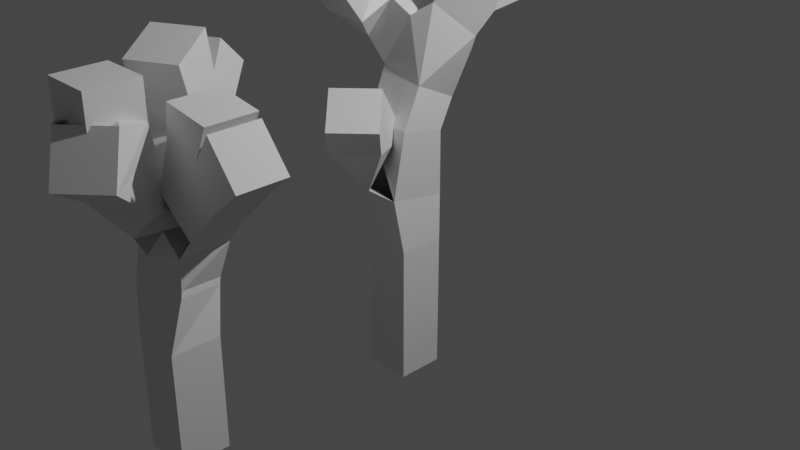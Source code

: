 # Source: trees.blend  (saved by Blender 3.3.6; exported with 4.5.12 LTS)
import bpy
from mathutils import Matrix  # noqa: F401  (used for matrix-valued properties, if any)

bpy.ops.wm.read_factory_settings(use_empty=True)
scene = bpy.context.scene
scene.name = 'Scene'

# ---- collections
col_collection = bpy.data.collections.new('Collection'); scene.collection.children.link(col_collection)

# ---- materials (node trees are filled in below, after node groups)
mat_material = bpy.data.materials.new('Material')
mat_material.alpha_threshold = 0.0
mat_material.use_transparent_shadow = False
mat_material.roughness = 0.5
mat_material.line_color = (0.0, 0.0, 0.0, 1.0)

# ---- node groups
ng_auto_smooth = bpy.data.node_groups.new('Auto Smooth', 'GeometryNodeTree')
_s = ng_auto_smooth.interface.new_socket(name='Geometry', in_out='OUTPUT', socket_type='NodeSocketGeometry')
_s = ng_auto_smooth.interface.new_socket(name='Geometry', in_out='INPUT', socket_type='NodeSocketGeometry')
_s = ng_auto_smooth.interface.new_socket(name='Angle', in_out='INPUT', socket_type='NodeSocketFloat')
_s.subtype = 'ANGLE'
_s.min_value = 0.0
_s.max_value = 3.142
ng_auto_smooth.is_modifier = True
_N = ng_auto_smooth.nodes; _L = ng_auto_smooth.links
n0 = _N.new('NodeGroupOutput'); n0.name = 'Group Output'; n0.location = (480, -100)
n1 = _N.new('NodeGroupInput'); n1.name = 'Group Input'; n1.location = (-420, -300)
n2 = _N.new('NodeGroupInput'); n2.name = 'Group Input.001'; n2.location = (-60, -100)
n3 = _N.new('GeometryNodeSetShadeSmooth'); n3.name = 'Set Shade Smooth'; n3.location = (120, -100)
n3.domain = 'EDGE'
n4 = _N.new('GeometryNodeSetShadeSmooth'); n4.name = 'Set Shade Smooth.001'; n4.location = (300, -100)
n5 = _N.new('GeometryNodeInputMeshEdgeAngle'); n5.name = 'Edge Angle'; n5.location = (-420, -220)
n6 = _N.new('GeometryNodeInputEdgeSmooth'); n6.name = 'Is Edge Smooth'; n6.location = (-60, -160)
n7 = _N.new('GeometryNodeInputShadeSmooth'); n7.name = 'Is Face Smooth'; n7.location = (-240, -340)
n8 = _N.new('FunctionNodeBooleanMath'); n8.name = 'Boolean Math'; n8.location = (-60, -220)
n9 = _N.new('FunctionNodeCompare'); n9.name = 'Compare'; n9.location = (-240, -180)
n9.operation = 'LESS_EQUAL'
_L.new(n5.outputs[0], n9.inputs[0])
_L.new(n4.outputs[0], n0.inputs[0])
_L.new(n1.outputs[1], n9.inputs[1])
_L.new(n9.outputs[0], n8.inputs[0])
_L.new(n7.outputs[0], n8.inputs[1])
_L.new(n2.outputs[0], n3.inputs[0])
_L.new(n6.outputs[0], n3.inputs[1])
_L.new(n3.outputs[0], n4.inputs[0])
_L.new(n8.outputs[0], n3.inputs[2])
n0.is_active_output = True

# ---- material node trees
mat_material.use_nodes = True; mat_material.node_tree.nodes.clear()
_N = mat_material.node_tree.nodes; _L = mat_material.node_tree.links
n0 = _N.new('ShaderNodeOutputMaterial'); n0.name = 'Material Output'; n0.location = (300, 300)
n1 = _N.new('ShaderNodeBsdfPrincipled'); n1.name = 'Principled BSDF'; n1.location = (10, 300)
n1.distribution = 'GGX'
n1.subsurface_method = 'RANDOM_WALK_SKIN'
n1.inputs[3].default_value = 1.45
n1.inputs[27].default_value = (0.0, 0.0, 0.0, 1.0)
n1.inputs[28].default_value = 1.0
_L.new(n1.outputs[0], n0.inputs[0])
n0.is_active_output = True

# ---- world
world_world = bpy.data.worlds.new('World'); scene.world = world_world
world_world.use_nodes = True; world_world.node_tree.nodes.clear()
_N = world_world.node_tree.nodes; _L = world_world.node_tree.links
n0 = _N.new('ShaderNodeOutputWorld'); n0.name = 'World Output'; n0.location = (300, 300)
n1 = _N.new('ShaderNodeBackground'); n1.name = 'Background'; n1.location = (10, 300)
n1.inputs[0].default_value = (0.05088, 0.05088, 0.05088, 1.0)
_L.new(n1.outputs[0], n0.inputs[0])
n0.is_active_output = True
world_world.color = (0.05088, 0.05088, 0.05088)
world_world.use_sun_shadow = False
world_world.sun_shadow_jitter_overblur = 0.0

# ---- cameras
cam_camera = bpy.data.cameras.new('Camera')
cam_camera.clip_end = 100.0
cam_camera.ortho_scale = 7.314

# ---- lights
light_light = bpy.data.lights.new('Light', 'POINT')
light_light.transmission_factor = 0.0
light_light.energy = 1000.0
light_light.shadow_soft_size = 0.1
light_light.shadow_maximum_resolution = 0.006
light_light.use_absolute_resolution = True

# ---- meshes
me_cube = bpy.data.meshes.new('Cube')
me_cube.from_pydata([(-0.01728, 0.09388, 0.0), (-0.6352, 0.2896, 2.134), (0.8375, 1.148, 2.528), (0.3369, 0.7048, 3.071), (0.4378, 0.7942, 2.52), (0.2011, 0.5846, 2.056), (-0.01728, 0.4365, 1.717), (-0.01728, 0.09388, 0.9923), (-0.6352, 0.3297, 2.749), (-0.6352, 0.01825, 2.189), (-0.6352, -0.2398, 2.56), (-0.01728, 0.09388, 0.4962), (-0.2419, -0.3199, 0.7403), (-0.1731, -0.1642, 1.205), (0.05644, -0.6269, 1.339), (-0.01728, 0.09388, -1.733)], [(12, 14), (12, 13), (11, 12), (0, 11), (9, 10), (1, 9), (1, 8), (6, 1), (4, 2), (4, 3), (5, 4), (6, 5), (7, 6), (11, 7), (15, 0)], [])
_uv = me_cube.uv_layers.new(name='UVMap')
_uv.uv.foreach_set('vector', [])
me_cube.materials.append(mat_material)
me_cube.use_mirror_vertex_groups = False
me_cube.update()
me_plane = bpy.data.meshes.new('Plane')
me_plane.from_pydata([(0.0, 0.0, 0.0), (-0.2487, 0.4339, 1.591), (-0.1409, -0.1345, 1.126), (-0.03203, 0.1139, 0.6198), (0.1474, -0.5676, 1.586), (0.1474, -0.5676, 2.306), (0.4469, -0.8929, 1.818), (-0.1213, 0.1971, 2.329), (-0.4409, 0.7911, 2.101), (0.5235, 0.1139, 1.294), (0.6274, 0.1139, 2.022), (1.059, 0.1139, 1.743), (0.0, 0.0, -1.443)], [(4, 5), (2, 4), (2, 1), (3, 2), (0, 3), (4, 6), (1, 7), (1, 8), (3, 9), (9, 10), (9, 11), (12, 0)], [])
_uv = me_plane.uv_layers.new(name='UVMap')
_uv.uv.foreach_set('vector', [])
me_plane.update()

# ---- objects
ob_tree1 = bpy.data.objects.new('tree1', me_cube)
ob_light = bpy.data.objects.new('Light', light_light)
ob_camera = bpy.data.objects.new('Camera', cam_camera)
ob_plane = bpy.data.objects.new('Plane', me_plane)

# ---- transforms, parenting, visibility, modifiers, constraints
ob_tree1.location = (0.0, 0.0, 0.0)
ob_tree1.lock_rotations_4d = False
ob_tree1.empty_display_type = 'ARROWS'
ob_tree1.lineart.crease_threshold = 0.0
_m = ob_tree1.modifiers.new('Skin', 'SKIN')
_m = ob_tree1.modifiers.new('Auto Smooth', 'NODES')
_m.node_group = ng_auto_smooth
_gi = [s.identifier for s in ng_auto_smooth.interface.items_tree if s.item_type == 'SOCKET' and s.in_out == 'INPUT']
_m[_gi[1]] = 0.5236  # Angle
ob_light.location = (4.076, 1.005, 5.904)
ob_light.rotation_euler = (0.6503, 0.05522, 1.866)
ob_light.lock_rotations_4d = False
ob_light.empty_display_type = 'ARROWS'
ob_light.color = (0.0, 0.0, 0.0, 0.0)
ob_light.lineart.crease_threshold = 0.0
ob_camera.location = (7.359, -6.926, 4.958)
ob_camera.rotation_euler = (1.109, 0.0, 0.8149)
ob_camera.lock_rotations_4d = False
ob_camera.empty_display_type = 'ARROWS'
ob_camera.color = (0.0, 0.0, 0.0, 0.0)
ob_camera.display_type = 'WIRE'
ob_camera.lineart.crease_threshold = 0.0
ob_plane.location = (0.0, -2.639, 0.0)
_m = ob_plane.modifiers.new('Skin', 'SKIN')

# ---- collection membership
col_collection.objects.link(ob_tree1)
col_collection.objects.link(ob_light)
col_collection.objects.link(ob_camera)
col_collection.objects.link(ob_plane)

# ---- scene / render settings (as saved in the file)
scene.camera = ob_camera
scene.frame_start = 1; scene.frame_end = 250; scene.frame_set(1)
scene.render.engine = 'BLENDER_EEVEE_NEXT'
scene.cycles.sampling_pattern = 'TABULATED_SOBOL'
scene.cycles.use_light_tree = False
scene.view_settings.view_transform = 'Filmic'
bpy.context.view_layer.update()
